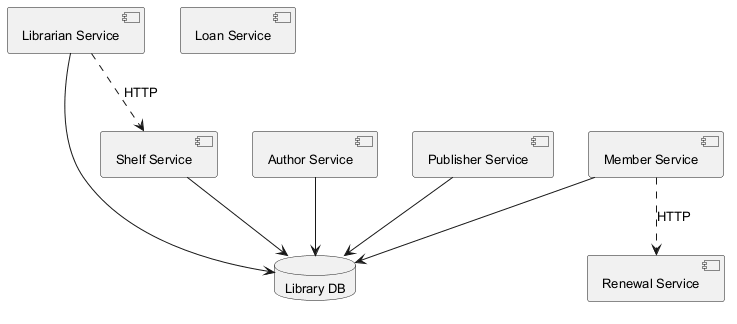

The diagram above was rendered by PlantUML. Its source (embedded in the PNG):
@startuml
skinparam monochrome true
skinparam defaultFontSize 13
component "Librarian Service" as C_LibrarianService
component "Loan Service" as C_LoanService
component "Member Service" as C_MemberService
component "Author Service" as C_AuthorService
component "Shelf Service" as C_ShelfService
component "Publisher Service" as C_PublisherService
component "Renewal Service" as C_RenewalService
database "Library DB" as DB_library
C_LibrarianService --> DB_library
C_MemberService --> DB_library
C_AuthorService --> DB_library
C_ShelfService --> DB_library
C_PublisherService --> DB_library
C_LibrarianService ..> C_ShelfService : HTTP
C_MemberService ..> C_RenewalService : HTTP
@enduml